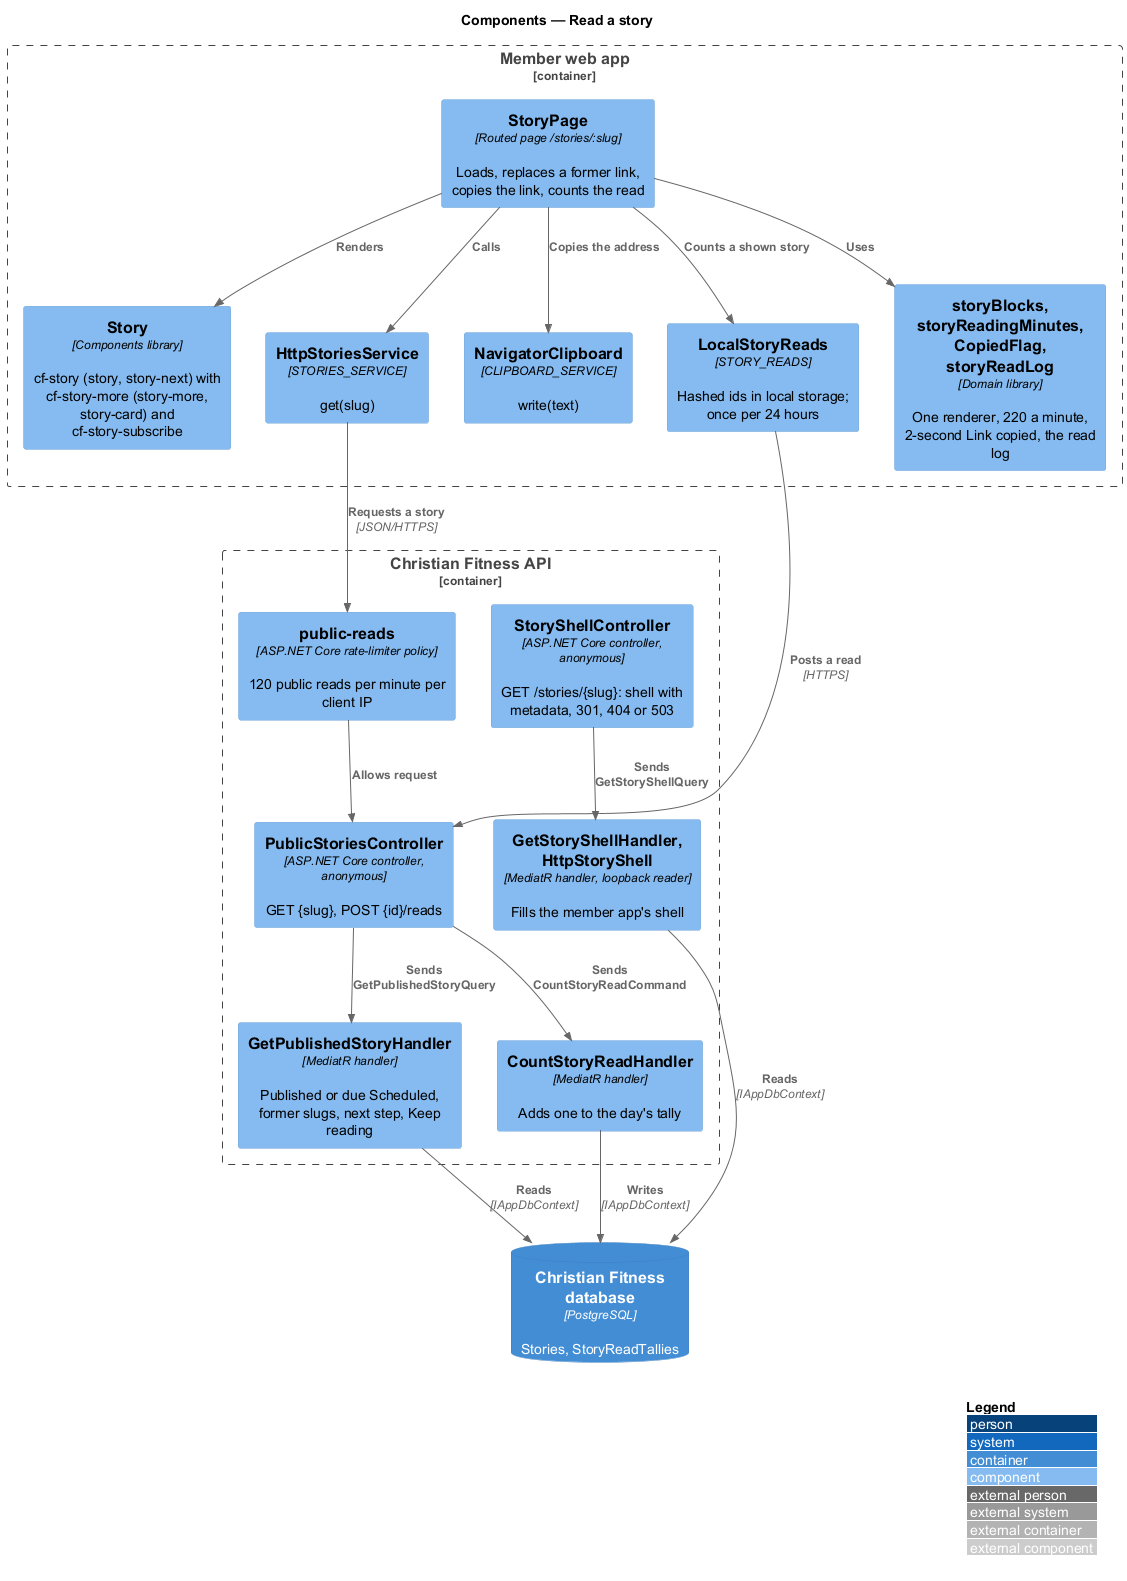

The diagram above was rendered by PlantUML. Its source (embedded in the PNG):
@startuml
!include <C4/C4_Component>
LAYOUT_WITH_LEGEND()
title Components — Read a story

Container_Boundary(web, "Member web app") {
  Component(page, "StoryPage", "Routed page /stories/:slug", "Loads, replaces a former link, copies the link, counts the read")
  Component(article, "Story", "Components library", "cf-story (story, story-next) with cf-story-more (story-more, story-card) and cf-story-subscribe")
  Component(client, "HttpStoriesService", "STORIES_SERVICE", "get(slug)")
  Component(clip, "NavigatorClipboard", "CLIPBOARD_SERVICE", "write(text)")
  Component(reads, "LocalStoryReads", "STORY_READS", "Hashed ids in local storage; once per 24 hours")
  Component(domain, "storyBlocks, storyReadingMinutes, CopiedFlag, storyReadLog", "Domain library", "One renderer, 220 a minute, 2-second Link copied, the read log")
}
Container_Boundary(api, "Christian Fitness API") {
  Component(shell, "StoryShellController", "ASP.NET Core controller, anonymous", "GET /stories/{slug}: shell with metadata, 301, 404 or 503")
  Component(ctrl, "PublicStoriesController", "ASP.NET Core controller, anonymous", "GET {slug}, POST {id}/reads")
  Component(q, "GetPublishedStoryHandler", "MediatR handler", "Published or due Scheduled, former slugs, next step, Keep reading")
  Component(s, "GetStoryShellHandler, HttpStoryShell", "MediatR handler, loopback reader", "Fills the member app's shell")
  Component(c, "CountStoryReadHandler", "MediatR handler", "Adds one to the day's tally")
  Component(limit, "public-reads", "ASP.NET Core rate-limiter policy", "120 public reads per minute per client IP")
}
ContainerDb(db, "Christian Fitness database", "PostgreSQL", "Stories, StoryReadTallies")
Rel(page, client, "Calls")
Rel(page, article, "Renders")
Rel(page, clip, "Copies the address")
Rel(page, reads, "Counts a shown story")
Rel(page, domain, "Uses")
Rel(client, limit, "Requests a story", "JSON/HTTPS")
Rel(limit, ctrl, "Allows request")
Rel(reads, ctrl, "Posts a read", "HTTPS")
Rel(ctrl, q, "Sends GetPublishedStoryQuery")
Rel(ctrl, c, "Sends CountStoryReadCommand")
Rel(shell, s, "Sends GetStoryShellQuery")
Rel(q, db, "Reads", "IAppDbContext")
Rel(s, db, "Reads", "IAppDbContext")
Rel(c, db, "Writes", "IAppDbContext")
@enduml